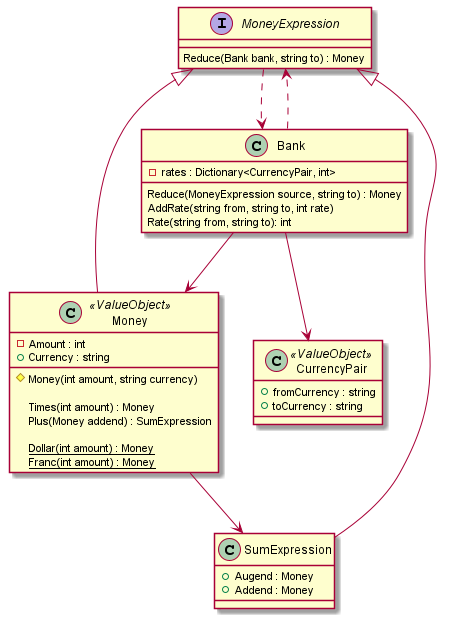

The diagram above was rendered by PlantUML. Its source (embedded in the PNG):
@startuml

interface MoneyExpression
{
    Reduce(Bank bank, string to) : Money
} 
MoneyExpression ..> Bank

class Money <<ValueObject>>
{
    -Amount : int
    +Currency : string
    
    #Money(int amount, string currency)
    
    Times(int amount) : Money
    Plus(Money addend) : SumExpression
    
    {static} Dollar(int amount) : Money
    {static} Franc(int amount) : Money
}
Money --|> MoneyExpression
Money --> SumExpression

class SumExpression
{
    +Augend : Money
    +Addend : Money
}
SumExpression --|> MoneyExpression

class CurrencyPair <<ValueObject>>
{
    +fromCurrency : string
    +toCurrency : string
}

class Bank
{
    -rates : Dictionary<CurrencyPair, int>

    Reduce(MoneyExpression source, string to) : Money
    AddRate(string from, string to, int rate)
    Rate(string from, string to): int
}
Bank --> CurrencyPair
Bank ..> MoneyExpression
Bank --> Money
@enduml